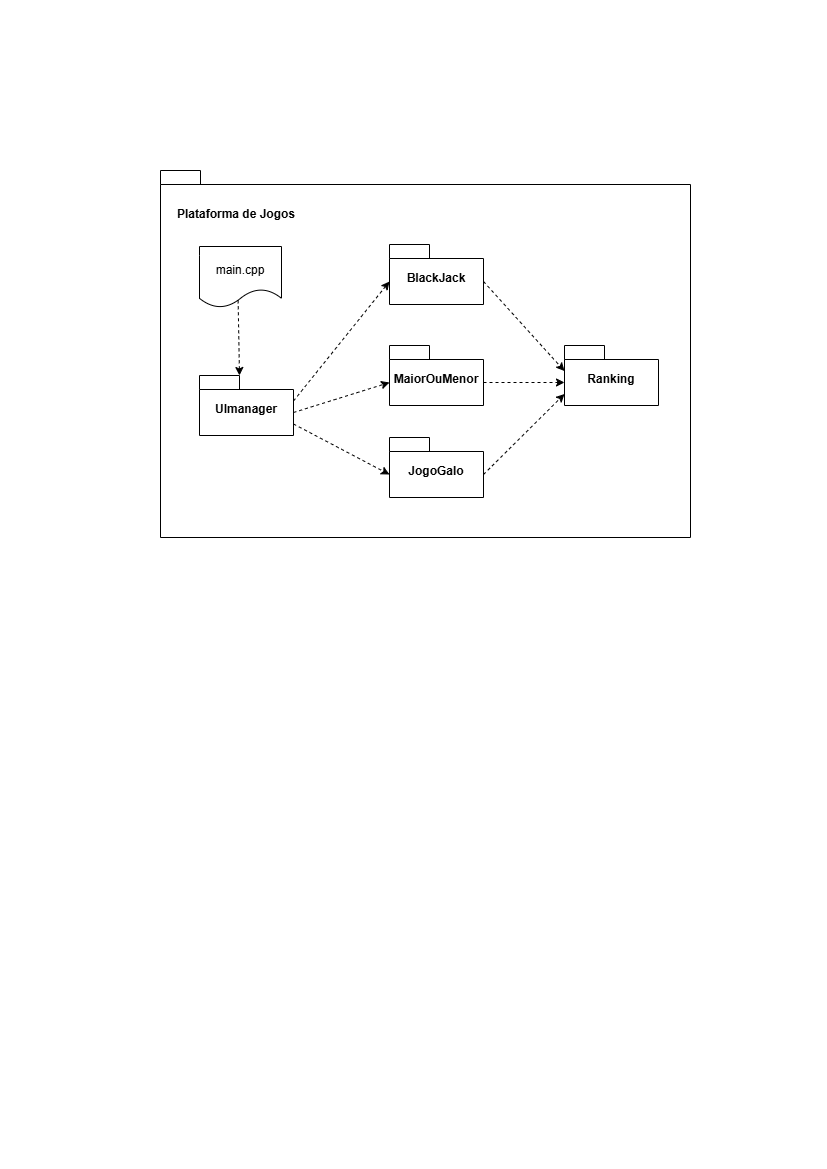

The diagram above was exported from draw.io. Its source (the exported page's mxGraphModel, read from the mxfile embedded in the PNG):
<mxGraphModel dx="1030" dy="692" grid="0" gridSize="10" guides="1" tooltips="1" connect="1" arrows="1" fold="1" page="1" pageScale="1" pageWidth="827" pageHeight="1169" math="0" shadow="0">
  <root>
    <mxCell id="0" />
    <mxCell id="1" parent="0" />
    <mxCell id="xGjpHS-1Cyum9NsR7PBa-21" parent="1" style="shape=folder;fontStyle=1;spacingTop=31;tabWidth=40;tabHeight=14;tabPosition=left;html=1;whiteSpace=wrap;verticalAlign=top;align=left;" value="&lt;div style=&quot;line-height: 100%; padding-top: 0px; padding-right: 0px; padding-left: 15px;&quot;&gt;Plataforma de Jogos&lt;/div&gt;" vertex="1">
      <mxGeometry height="367" width="530" x="160" y="170" as="geometry" />
    </mxCell>
    <mxCell id="vE8ViqyLM-19Bh_SWWuL-2" parent="1" style="shape=document;whiteSpace=wrap;html=1;boundedLbl=1;strokeColor=default;align=center;verticalAlign=top;spacingLeft=20;fontFamily=Helvetica;fontSize=12;fontColor=default;fillColor=default;" value="&lt;div style=&quot;text-align: justify; padding-right: 20px; padding-top: 10px;&quot;&gt;&lt;span style=&quot;background-color: transparent; color: light-dark(rgb(0, 0, 0), rgb(255, 255, 255));&quot;&gt;main.cpp&lt;/span&gt;&lt;/div&gt;" vertex="1">
      <mxGeometry height="61" width="82" x="199" y="246" as="geometry" />
    </mxCell>
    <mxCell id="vE8ViqyLM-19Bh_SWWuL-3" parent="1" style="shape=folder;fontStyle=1;spacingTop=10;tabWidth=40;tabHeight=14;tabPosition=left;html=1;whiteSpace=wrap;strokeColor=default;align=center;verticalAlign=top;spacingLeft=20;fontFamily=Helvetica;fontSize=12;fontColor=default;fillColor=default;" value="&lt;div style=&quot;text-align: justify; padding-top: 10px; padding-right: 15px; margin-left: -5px; margin-right: 0px;&quot;&gt;&lt;span style=&quot;background-color: transparent; color: light-dark(rgb(0, 0, 0), rgb(255, 255, 255));&quot;&gt;UImanager&lt;/span&gt;&lt;/div&gt;" vertex="1">
      <mxGeometry height="60" width="94" x="199" y="375" as="geometry" />
    </mxCell>
    <mxCell id="vE8ViqyLM-19Bh_SWWuL-4" parent="1" style="shape=folder;fontStyle=1;spacingTop=10;tabWidth=40;tabHeight=14;tabPosition=left;html=1;whiteSpace=wrap;strokeColor=default;align=center;verticalAlign=top;spacingLeft=20;fontFamily=Helvetica;fontSize=12;fontColor=default;fillColor=default;" value="&lt;div style=&quot;text-align: justify; padding-top: 10px; padding-right: 15px; margin-left: -5px; margin-right: 0px;&quot;&gt;&lt;span style=&quot;background-color: transparent; color: light-dark(rgb(0, 0, 0), rgb(255, 255, 255));&quot;&gt;BlackJack&lt;/span&gt;&lt;/div&gt;" vertex="1">
      <mxGeometry height="60" width="94" x="389" y="244" as="geometry" />
    </mxCell>
    <mxCell id="vE8ViqyLM-19Bh_SWWuL-5" parent="1" style="shape=folder;fontStyle=1;spacingTop=10;tabWidth=40;tabHeight=14;tabPosition=left;html=1;whiteSpace=wrap;strokeColor=default;align=center;verticalAlign=top;spacingLeft=20;fontFamily=Helvetica;fontSize=12;fontColor=default;fillColor=default;" value="&lt;div style=&quot;text-align: justify; padding-top: 10px; padding-right: 15px; margin-left: -5px; margin-right: 0px;&quot;&gt;&lt;span style=&quot;background-color: transparent; color: light-dark(rgb(0, 0, 0), rgb(255, 255, 255));&quot;&gt;MaiorOuMenor&lt;/span&gt;&lt;/div&gt;" vertex="1">
      <mxGeometry height="60" width="94" x="389" y="345" as="geometry" />
    </mxCell>
    <mxCell id="vE8ViqyLM-19Bh_SWWuL-6" parent="1" style="shape=folder;fontStyle=1;spacingTop=10;tabWidth=40;tabHeight=14;tabPosition=left;html=1;whiteSpace=wrap;strokeColor=default;align=center;verticalAlign=top;spacingLeft=20;fontFamily=Helvetica;fontSize=12;fontColor=default;fillColor=default;" value="&lt;div style=&quot;text-align: justify; padding-top: 10px; padding-right: 15px; margin-left: -5px; margin-right: 0px;&quot;&gt;&lt;span style=&quot;background-color: transparent; color: light-dark(rgb(0, 0, 0), rgb(255, 255, 255));&quot;&gt;JogoGalo&lt;/span&gt;&lt;/div&gt;" vertex="1">
      <mxGeometry height="60" width="94" x="389" y="437" as="geometry" />
    </mxCell>
    <mxCell id="vE8ViqyLM-19Bh_SWWuL-7" parent="1" style="shape=folder;fontStyle=1;spacingTop=10;tabWidth=40;tabHeight=14;tabPosition=left;html=1;whiteSpace=wrap;strokeColor=default;align=center;verticalAlign=top;spacingLeft=20;fontFamily=Helvetica;fontSize=12;fontColor=default;fillColor=default;" value="&lt;div style=&quot;text-align: justify; padding-top: 10px; padding-right: 15px; margin-left: -5px; margin-right: 0px;&quot;&gt;&lt;span style=&quot;background-color: transparent; color: light-dark(rgb(0, 0, 0), rgb(255, 255, 255));&quot;&gt;Ranking&lt;/span&gt;&lt;/div&gt;" vertex="1">
      <mxGeometry height="60" width="94" x="564" y="345" as="geometry" />
    </mxCell>
    <mxCell id="vE8ViqyLM-19Bh_SWWuL-8" edge="1" parent="1" source="vE8ViqyLM-19Bh_SWWuL-4" style="endArrow=classic;html=1;rounded=0;fontFamily=Helvetica;fontSize=12;fontColor=default;exitX=0;exitY=0;exitDx=94;exitDy=37;exitPerimeter=0;entryX=0;entryY=0;entryDx=0;entryDy=25.5;entryPerimeter=0;dashed=1;startArrow=none;startFill=0;endFill=1;" target="vE8ViqyLM-19Bh_SWWuL-7" value="">
      <mxGeometry height="50" relative="1" width="50" as="geometry">
        <mxPoint x="489" y="274" as="sourcePoint" />
        <mxPoint x="539" y="224" as="targetPoint" />
      </mxGeometry>
    </mxCell>
    <mxCell id="vE8ViqyLM-19Bh_SWWuL-9" edge="1" parent="1" source="vE8ViqyLM-19Bh_SWWuL-5" style="endArrow=classic;html=1;rounded=0;fontFamily=Helvetica;fontSize=12;fontColor=default;exitX=0;exitY=0;exitDx=94;exitDy=37;exitPerimeter=0;entryX=0;entryY=0;entryDx=0;entryDy=37;entryPerimeter=0;dashed=1;startArrow=none;startFill=0;endFill=1;" target="vE8ViqyLM-19Bh_SWWuL-7" value="">
      <mxGeometry height="50" relative="1" width="50" as="geometry">
        <mxPoint x="512" y="433" as="sourcePoint" />
        <mxPoint x="593" y="523" as="targetPoint" />
      </mxGeometry>
    </mxCell>
    <mxCell id="vE8ViqyLM-19Bh_SWWuL-10" edge="1" parent="1" source="vE8ViqyLM-19Bh_SWWuL-6" style="endArrow=classic;html=1;rounded=0;fontFamily=Helvetica;fontSize=12;fontColor=default;exitX=0;exitY=0;exitDx=94;exitDy=37;exitPerimeter=0;entryX=0;entryY=0;entryDx=0;entryDy=48.5;entryPerimeter=0;dashed=1;startArrow=none;startFill=0;endFill=1;" target="vE8ViqyLM-19Bh_SWWuL-7" value="">
      <mxGeometry height="50" relative="1" width="50" as="geometry">
        <mxPoint x="522" y="484" as="sourcePoint" />
        <mxPoint x="603" y="487" as="targetPoint" />
      </mxGeometry>
    </mxCell>
    <mxCell id="vE8ViqyLM-19Bh_SWWuL-11" edge="1" parent="1" source="vE8ViqyLM-19Bh_SWWuL-2" style="endArrow=classic;html=1;rounded=0;fontFamily=Helvetica;fontSize=12;fontColor=default;exitX=0.471;exitY=0.882;exitDx=0;exitDy=0;exitPerimeter=0;dashed=1;startArrow=none;startFill=0;endFill=1;entryX=0;entryY=0;entryDx=40;entryDy=0;entryPerimeter=0;" target="vE8ViqyLM-19Bh_SWWuL-3" value="">
      <mxGeometry height="50" relative="1" width="50" as="geometry">
        <mxPoint x="237.00200000000004" y="301.22900000000004" as="sourcePoint" />
        <mxPoint x="237.97" y="375" as="targetPoint" />
      </mxGeometry>
    </mxCell>
    <mxCell id="vE8ViqyLM-19Bh_SWWuL-12" edge="1" parent="1" source="vE8ViqyLM-19Bh_SWWuL-3" style="endArrow=classic;html=1;rounded=0;fontFamily=Helvetica;fontSize=12;fontColor=default;exitX=0;exitY=0;exitDx=94;exitDy=25.5;exitPerimeter=0;entryX=0;entryY=0;entryDx=0;entryDy=37;entryPerimeter=0;dashed=1;startArrow=none;startFill=0;endFill=1;" target="vE8ViqyLM-19Bh_SWWuL-4" value="">
      <mxGeometry height="50" relative="1" width="50" as="geometry">
        <mxPoint x="303" y="366" as="sourcePoint" />
        <mxPoint x="384" y="456" as="targetPoint" />
      </mxGeometry>
    </mxCell>
    <mxCell id="vE8ViqyLM-19Bh_SWWuL-13" edge="1" parent="1" source="vE8ViqyLM-19Bh_SWWuL-3" style="endArrow=classic;html=1;rounded=0;fontFamily=Helvetica;fontSize=12;fontColor=default;exitX=0;exitY=0;exitDx=94;exitDy=37;exitPerimeter=0;entryX=0;entryY=0;entryDx=0;entryDy=37;entryPerimeter=0;dashed=1;startArrow=none;startFill=0;endFill=1;" target="vE8ViqyLM-19Bh_SWWuL-5" value="">
      <mxGeometry height="50" relative="1" width="50" as="geometry">
        <mxPoint x="303" y="549" as="sourcePoint" />
        <mxPoint x="399" y="429" as="targetPoint" />
      </mxGeometry>
    </mxCell>
    <mxCell id="vE8ViqyLM-19Bh_SWWuL-14" edge="1" parent="1" source="vE8ViqyLM-19Bh_SWWuL-3" style="endArrow=classic;html=1;rounded=0;fontFamily=Helvetica;fontSize=12;fontColor=default;exitX=0;exitY=0;exitDx=94;exitDy=48.5;exitPerimeter=0;entryX=0;entryY=0;entryDx=0;entryDy=37;entryPerimeter=0;dashed=1;startArrow=none;startFill=0;endFill=1;" target="vE8ViqyLM-19Bh_SWWuL-6" value="">
      <mxGeometry height="50" relative="1" width="50" as="geometry">
        <mxPoint x="281" y="514" as="sourcePoint" />
        <mxPoint x="377" y="481" as="targetPoint" />
      </mxGeometry>
    </mxCell>
  </root>
</mxGraphModel>